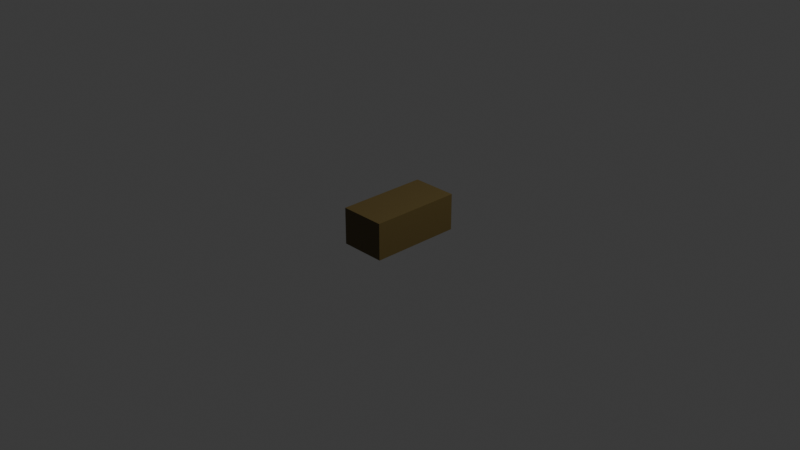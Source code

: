 # Source: Knee.blend  (saved by Blender 5.2.44; exported with 4.5.12 LTS)
import bpy
from mathutils import Matrix  # noqa: F401  (used for matrix-valued properties, if any)

bpy.ops.wm.read_factory_settings(use_empty=True)
scene = bpy.context.scene
scene.name = 'Scene'

# ---- collections
col_collection = bpy.data.collections.new('Collection'); scene.collection.children.link(col_collection)

# ---- materials (node trees are filled in below, after node groups)
mat_material = bpy.data.materials.new('Material')
mat_material.alpha_threshold = 0.0
mat_material.use_backface_culling_lightprobe_volume = False
mat_material.roughness = 0.5
mat_material.line_color = (0.0, 0.0, 0.0, 1.0)

# ---- material node trees
mat_material.use_nodes = True; mat_material.node_tree.nodes.clear()
_N = mat_material.node_tree.nodes; _L = mat_material.node_tree.links
n0 = _N.new('ShaderNodeOutputMaterial'); n0.name = 'Material Output'; n0.location = (200, 100)
n1 = _N.new('ShaderNodeBsdfPrincipled'); n1.name = 'Principled BSDF'; n1.location = (-200, 100)
n1.inputs[0].default_value = (0.111, 0.07737, 0.02118, 1.0)
n1.inputs[10].default_value = 0.005
_L.new(n1.outputs[0], n0.inputs[0])
n0.is_active_output = True

# ---- world
world_world = bpy.data.worlds.new('World'); scene.world = world_world
world_world.use_nodes = True; world_world.node_tree.nodes.clear()
_N = world_world.node_tree.nodes; _L = world_world.node_tree.links
n0 = _N.new('ShaderNodeOutputWorld'); n0.name = 'World Output'; n0.location = (200, 100)
n1 = _N.new('ShaderNodeBackground'); n1.name = 'Background'; n1.location = (-200, 100)
n1.inputs[0].default_value = (0.05088, 0.05088, 0.05088, 1.0)
_L.new(n1.outputs[0], n0.inputs[0])
n0.is_active_output = True
world_world.color = (0.05088, 0.05088, 0.05088)
world_world.sun_shadow_jitter_overblur = 0.0

# ---- cameras
cam_camera = bpy.data.cameras.new('Camera')
cam_camera.clip_end = 100.0
cam_camera.ortho_scale = 7.314

# ---- lights
light_light = bpy.data.lights.new('Light', 'POINT')
light_light.energy = 1000.0
light_light.shadow_soft_size = 0.1

# ---- meshes
me_cube = bpy.data.meshes.new('Cube')
me_cube.from_pydata([(1.0, 1.0, 1.0), (1.0, 1.0, -1.0), (1.0, -1.0, 1.0), (1.0, -1.0, -1.0), (-1.0, 1.0, 1.0), (-1.0, 1.0, -1.0), (-1.0, -1.0, 1.0), (-1.0, -1.0, -1.0)], [], [(0, 4, 6, 2), (3, 2, 6, 7), (7, 6, 4, 5), (5, 1, 3, 7), (1, 0, 2, 3), (5, 4, 0, 1)])
_uv = me_cube.uv_layers.new(name='UVMap')
_uv.uv.foreach_set('vector', [0.625, 0.5, 0.875, 0.5, 0.875, 0.75, 0.625, 0.75, 0.375, 0.75, 0.625, 0.75, 0.625, 1.0, 0.375, 1.0, 0.375, 0.0, 0.625, 0.0, 0.625, 0.25, 0.375, 0.25, 0.125, 0.5, 0.375, 0.5, 0.375, 0.75, 0.125, 0.75, 0.375, 0.5, 0.625, 0.5, 0.625, 0.75, 0.375, 0.75, 0.375, 0.25, 0.625, 0.25, 0.625, 0.5, 0.375, 0.5])
me_cube.materials.append(mat_material)
me_cube.use_mirror_vertex_groups = False
me_cube.update()

# ---- objects
ob_cube = bpy.data.objects.new('Cube', me_cube)
ob_light = bpy.data.objects.new('Light', light_light)
ob_camera = bpy.data.objects.new('Camera', cam_camera)

# ---- transforms, parenting, visibility, modifiers, constraints
ob_cube.location = (0.0, 0.0, 0.0)
ob_cube.scale = (0.25, 0.5, 0.2)
ob_cube.lock_rotations_4d = False
ob_cube.empty_display_type = 'ARROWS'
ob_cube.lineart.crease_threshold = 0.0
ob_light.location = (4.076, 1.005, 5.904)
ob_light.rotation_euler = (0.6503, 0.05522, 1.866)
ob_light.lock_rotations_4d = False
ob_light.empty_display_type = 'ARROWS'
ob_light.color = (0.0, 0.0, 0.0, 0.0)
ob_light.lineart.crease_threshold = 0.0
ob_camera.location = (7.359, -6.926, 4.958)
ob_camera.rotation_euler = (1.109, 0.0, 0.8149)
ob_camera.lock_rotations_4d = False
ob_camera.empty_display_type = 'ARROWS'
ob_camera.color = (0.0, 0.0, 0.0, 0.0)
ob_camera.display_type = 'WIRE'
ob_camera.lineart.crease_threshold = 0.0

# ---- collection membership
col_collection.objects.link(ob_cube)
col_collection.objects.link(ob_light)
col_collection.objects.link(ob_camera)

# ---- scene / render settings (as saved in the file)
scene.camera = ob_camera
scene.frame_start = 1; scene.frame_end = 250; scene.frame_set(1)
scene.render.engine = 'BLENDER_EEVEE_NEXT'
scene.render.bake_bias = 0.0
scene.render.bake_samples = 0
scene.render.compositor_device = 'GPU'
scene.eevee.use_volume_custom_range = False
scene.eevee.fast_gi_thickness_near = 0.1
scene.eevee.fast_gi_thickness_far = 0.0
scene.eevee.ray_tracing_options.screen_trace_thickness = 0.1
bpy.context.view_layer.update()
